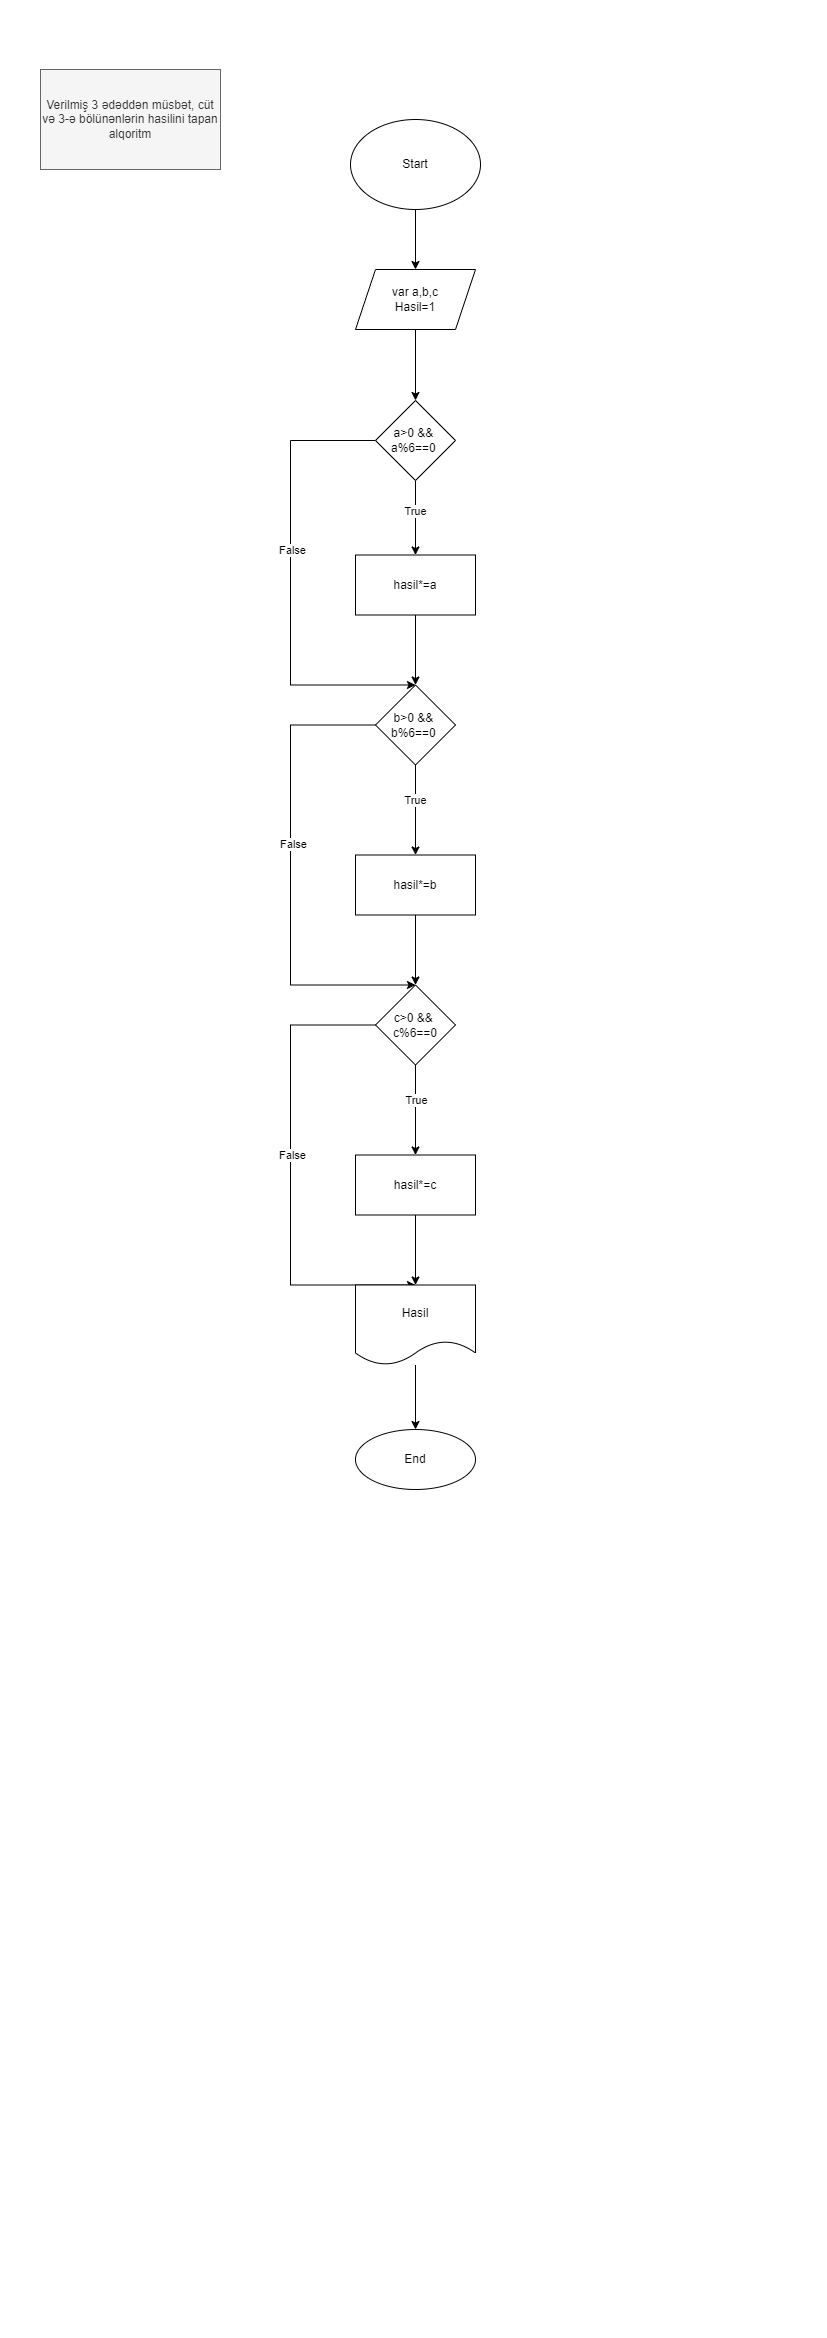

The diagram above was exported from draw.io. Its source (the exported page's mxGraphModel, read from the mxfile embedded in the PNG):
<mxGraphModel dx="1038" dy="1650" grid="1" gridSize="10" guides="1" tooltips="1" connect="1" arrows="1" fold="1" page="1" pageScale="1" pageWidth="827" pageHeight="1169" math="0" shadow="0">
  <root>
    <mxCell id="0" />
    <mxCell id="1" parent="0" />
    <mxCell id="TYqSEAK6MgJv8Snsxkaq-2" value="Verilmiş 3 ədəddən müsbət, cüt və 3-ə bölünənlərin hasilini tapan alqoritm" style="rounded=0;whiteSpace=wrap;html=1;fillColor=#f5f5f5;fontColor=#333333;strokeColor=#666666;" parent="1" vertex="1">
      <mxGeometry x="40" y="-1100" width="180" height="100" as="geometry" />
    </mxCell>
    <mxCell id="TYqSEAK6MgJv8Snsxkaq-5" value="" style="edgeStyle=orthogonalEdgeStyle;rounded=0;orthogonalLoop=1;jettySize=auto;html=1;" parent="1" source="TYqSEAK6MgJv8Snsxkaq-3" target="TYqSEAK6MgJv8Snsxkaq-4" edge="1">
      <mxGeometry relative="1" as="geometry" />
    </mxCell>
    <mxCell id="TYqSEAK6MgJv8Snsxkaq-3" value="Start" style="ellipse;whiteSpace=wrap;html=1;" parent="1" vertex="1">
      <mxGeometry x="350" y="-1050" width="130" height="90" as="geometry" />
    </mxCell>
    <mxCell id="zS94uIpgArb5Bh_SzNoQ-2" value="" style="edgeStyle=orthogonalEdgeStyle;rounded=0;orthogonalLoop=1;jettySize=auto;html=1;" parent="1" source="TYqSEAK6MgJv8Snsxkaq-4" target="zS94uIpgArb5Bh_SzNoQ-1" edge="1">
      <mxGeometry relative="1" as="geometry" />
    </mxCell>
    <mxCell id="TYqSEAK6MgJv8Snsxkaq-4" value="var a,b,c&lt;br&gt;Hasil=1" style="shape=parallelogram;perimeter=parallelogramPerimeter;whiteSpace=wrap;html=1;fixedSize=1;" parent="1" vertex="1">
      <mxGeometry x="355" y="-900" width="120" height="60" as="geometry" />
    </mxCell>
    <mxCell id="JYIHhST2QCT8qu9gB7SH-2" value="" style="edgeStyle=orthogonalEdgeStyle;rounded=0;orthogonalLoop=1;jettySize=auto;html=1;" parent="1" source="zS94uIpgArb5Bh_SzNoQ-1" target="JYIHhST2QCT8qu9gB7SH-1" edge="1">
      <mxGeometry relative="1" as="geometry" />
    </mxCell>
    <mxCell id="JYIHhST2QCT8qu9gB7SH-3" value="True" style="edgeLabel;html=1;align=center;verticalAlign=middle;resizable=0;points=[];" parent="JYIHhST2QCT8qu9gB7SH-2" vertex="1" connectable="0">
      <mxGeometry x="0.2222" relative="1" as="geometry">
        <mxPoint x="-1" y="-16" as="offset" />
      </mxGeometry>
    </mxCell>
    <mxCell id="Xkt1_mVGRjqphoigkk_p-1" style="edgeStyle=orthogonalEdgeStyle;rounded=0;orthogonalLoop=1;jettySize=auto;html=1;entryX=0.5;entryY=0;entryDx=0;entryDy=0;" parent="1" source="zS94uIpgArb5Bh_SzNoQ-1" target="JYIHhST2QCT8qu9gB7SH-4" edge="1">
      <mxGeometry relative="1" as="geometry">
        <Array as="points">
          <mxPoint x="290" y="-729" />
          <mxPoint x="290" y="-484" />
        </Array>
      </mxGeometry>
    </mxCell>
    <mxCell id="xef36RsRFkmawBkZNAjX-6" value="False" style="edgeLabel;html=1;align=center;verticalAlign=middle;resizable=0;points=[];" parent="Xkt1_mVGRjqphoigkk_p-1" vertex="1" connectable="0">
      <mxGeometry x="-0.1446" y="1" relative="1" as="geometry">
        <mxPoint as="offset" />
      </mxGeometry>
    </mxCell>
    <mxCell id="zS94uIpgArb5Bh_SzNoQ-1" value="a&amp;gt;0 &amp;amp;&amp;amp;&amp;nbsp;&lt;br&gt;a%6==0&amp;nbsp;" style="rhombus;whiteSpace=wrap;html=1;" parent="1" vertex="1">
      <mxGeometry x="375" y="-769" width="80" height="80" as="geometry" />
    </mxCell>
    <mxCell id="JYIHhST2QCT8qu9gB7SH-5" value="" style="edgeStyle=orthogonalEdgeStyle;rounded=0;orthogonalLoop=1;jettySize=auto;html=1;" parent="1" source="JYIHhST2QCT8qu9gB7SH-1" target="JYIHhST2QCT8qu9gB7SH-4" edge="1">
      <mxGeometry relative="1" as="geometry" />
    </mxCell>
    <mxCell id="JYIHhST2QCT8qu9gB7SH-1" value="hasil*=a" style="whiteSpace=wrap;html=1;" parent="1" vertex="1">
      <mxGeometry x="355" y="-614.5" width="120" height="60" as="geometry" />
    </mxCell>
    <mxCell id="wqXFMR9Iei04dwNgslNl-2" value="" style="edgeStyle=orthogonalEdgeStyle;rounded=0;orthogonalLoop=1;jettySize=auto;html=1;" parent="1" source="JYIHhST2QCT8qu9gB7SH-4" target="wqXFMR9Iei04dwNgslNl-1" edge="1">
      <mxGeometry relative="1" as="geometry" />
    </mxCell>
    <mxCell id="wqXFMR9Iei04dwNgslNl-4" value="True" style="edgeLabel;html=1;align=center;verticalAlign=middle;resizable=0;points=[];" parent="wqXFMR9Iei04dwNgslNl-2" vertex="1" connectable="0">
      <mxGeometry x="0.2111" y="2" relative="1" as="geometry">
        <mxPoint x="-3" y="-19" as="offset" />
      </mxGeometry>
    </mxCell>
    <mxCell id="Xkt1_mVGRjqphoigkk_p-2" style="edgeStyle=orthogonalEdgeStyle;rounded=0;orthogonalLoop=1;jettySize=auto;html=1;entryX=0.5;entryY=0;entryDx=0;entryDy=0;" parent="1" edge="1">
      <mxGeometry relative="1" as="geometry">
        <mxPoint x="375" y="-444.5" as="sourcePoint" />
        <mxPoint x="415" y="-184.5" as="targetPoint" />
        <Array as="points">
          <mxPoint x="290" y="-444.5" />
          <mxPoint x="290" y="-184" />
        </Array>
      </mxGeometry>
    </mxCell>
    <mxCell id="xef36RsRFkmawBkZNAjX-5" value="False" style="edgeLabel;html=1;align=center;verticalAlign=middle;resizable=0;points=[];" parent="Xkt1_mVGRjqphoigkk_p-2" vertex="1" connectable="0">
      <mxGeometry x="-0.1323" y="2" relative="1" as="geometry">
        <mxPoint as="offset" />
      </mxGeometry>
    </mxCell>
    <mxCell id="JYIHhST2QCT8qu9gB7SH-4" value="b&amp;gt;0 &amp;amp;&amp;amp;&amp;nbsp;&lt;br&gt;b%6==0&amp;nbsp;" style="rhombus;whiteSpace=wrap;html=1;" parent="1" vertex="1">
      <mxGeometry x="375" y="-484.5" width="80" height="80" as="geometry" />
    </mxCell>
    <mxCell id="wqXFMR9Iei04dwNgslNl-6" value="" style="edgeStyle=orthogonalEdgeStyle;rounded=0;orthogonalLoop=1;jettySize=auto;html=1;" parent="1" source="wqXFMR9Iei04dwNgslNl-1" target="wqXFMR9Iei04dwNgslNl-5" edge="1">
      <mxGeometry relative="1" as="geometry" />
    </mxCell>
    <mxCell id="wqXFMR9Iei04dwNgslNl-1" value="hasil*=b" style="whiteSpace=wrap;html=1;" parent="1" vertex="1">
      <mxGeometry x="355" y="-314.5" width="120" height="60" as="geometry" />
    </mxCell>
    <mxCell id="wqXFMR9Iei04dwNgslNl-8" value="" style="edgeStyle=orthogonalEdgeStyle;rounded=0;orthogonalLoop=1;jettySize=auto;html=1;" parent="1" source="wqXFMR9Iei04dwNgslNl-5" target="wqXFMR9Iei04dwNgslNl-7" edge="1">
      <mxGeometry relative="1" as="geometry" />
    </mxCell>
    <mxCell id="Xkt1_mVGRjqphoigkk_p-3" value="True" style="edgeLabel;html=1;align=center;verticalAlign=middle;resizable=0;points=[];" parent="wqXFMR9Iei04dwNgslNl-8" vertex="1" connectable="0">
      <mxGeometry x="0.2289" relative="1" as="geometry">
        <mxPoint y="-20" as="offset" />
      </mxGeometry>
    </mxCell>
    <mxCell id="xef36RsRFkmawBkZNAjX-3" style="edgeStyle=orthogonalEdgeStyle;rounded=0;orthogonalLoop=1;jettySize=auto;html=1;entryX=0.5;entryY=0;entryDx=0;entryDy=0;" parent="1" source="wqXFMR9Iei04dwNgslNl-5" target="xef36RsRFkmawBkZNAjX-1" edge="1">
      <mxGeometry relative="1" as="geometry">
        <Array as="points">
          <mxPoint x="290" y="-144.5" />
          <mxPoint x="290" y="116" />
        </Array>
      </mxGeometry>
    </mxCell>
    <mxCell id="xef36RsRFkmawBkZNAjX-4" value="False" style="edgeLabel;html=1;align=center;verticalAlign=middle;resizable=0;points=[];" parent="xef36RsRFkmawBkZNAjX-3" vertex="1" connectable="0">
      <mxGeometry x="-0.3877" y="1" relative="1" as="geometry">
        <mxPoint y="71" as="offset" />
      </mxGeometry>
    </mxCell>
    <mxCell id="wqXFMR9Iei04dwNgslNl-5" value="c&amp;gt;0 &amp;amp;&amp;amp;&amp;nbsp;&lt;br&gt;c%6==0" style="rhombus;whiteSpace=wrap;html=1;" parent="1" vertex="1">
      <mxGeometry x="375" y="-184.5" width="80" height="80" as="geometry" />
    </mxCell>
    <mxCell id="xef36RsRFkmawBkZNAjX-2" value="" style="edgeStyle=orthogonalEdgeStyle;rounded=0;orthogonalLoop=1;jettySize=auto;html=1;" parent="1" source="wqXFMR9Iei04dwNgslNl-7" target="xef36RsRFkmawBkZNAjX-1" edge="1">
      <mxGeometry relative="1" as="geometry" />
    </mxCell>
    <mxCell id="wqXFMR9Iei04dwNgslNl-7" value="hasil*=c" style="whiteSpace=wrap;html=1;" parent="1" vertex="1">
      <mxGeometry x="355" y="-14.5" width="120" height="60" as="geometry" />
    </mxCell>
    <mxCell id="xef36RsRFkmawBkZNAjX-8" value="" style="edgeStyle=orthogonalEdgeStyle;rounded=0;orthogonalLoop=1;jettySize=auto;html=1;" parent="1" source="xef36RsRFkmawBkZNAjX-1" target="xef36RsRFkmawBkZNAjX-7" edge="1">
      <mxGeometry relative="1" as="geometry" />
    </mxCell>
    <mxCell id="xef36RsRFkmawBkZNAjX-1" value="Hasil" style="shape=document;whiteSpace=wrap;html=1;boundedLbl=1;" parent="1" vertex="1">
      <mxGeometry x="355" y="115.5" width="120" height="80" as="geometry" />
    </mxCell>
    <mxCell id="xef36RsRFkmawBkZNAjX-7" value="End" style="ellipse;whiteSpace=wrap;html=1;" parent="1" vertex="1">
      <mxGeometry x="355" y="260" width="120" height="60" as="geometry" />
    </mxCell>
  </root>
</mxGraphModel>